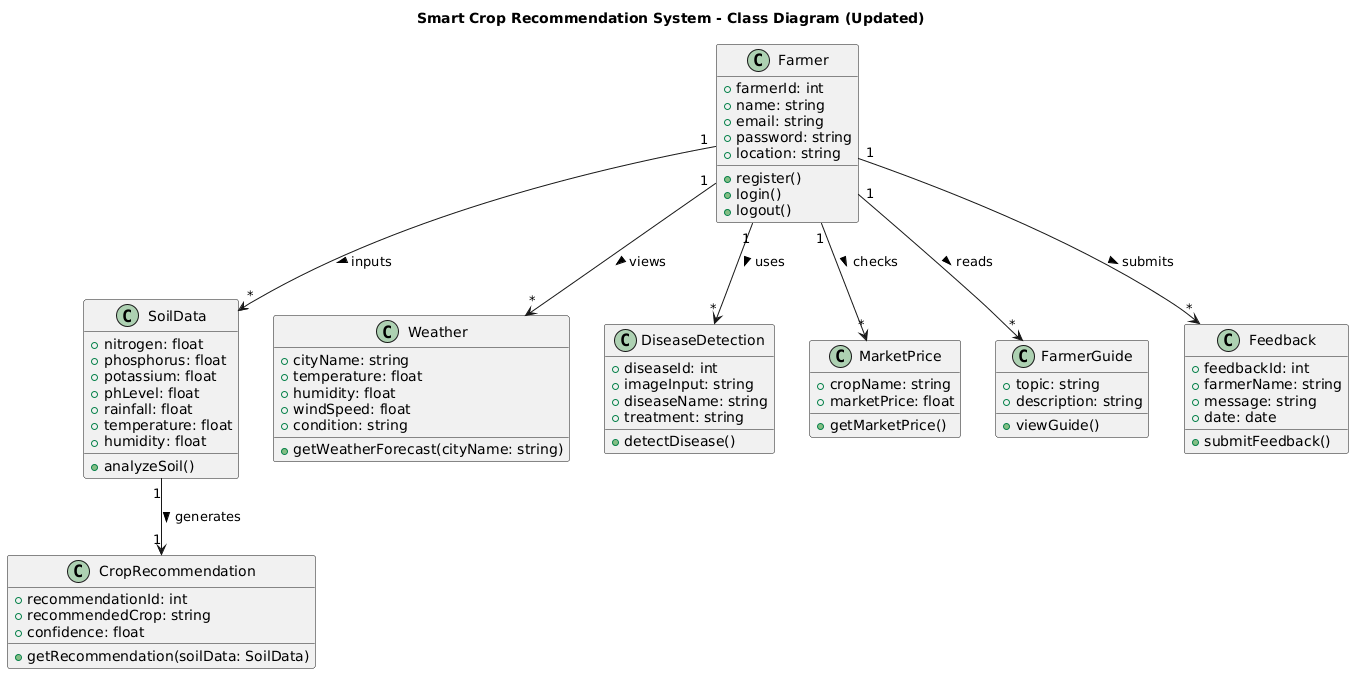

The diagram above was rendered by PlantUML. Its source (embedded in the PNG):
@startuml
title Smart Crop Recommendation System - Class Diagram (Updated)

class Farmer {
    +farmerId: int
    +name: string
    +email: string
    +password: string
    +location: string
    +register()
    +login()
    +logout()
}

class SoilData {
    +nitrogen: float
    +phosphorus: float
    +potassium: float
    +phLevel: float
    +rainfall: float
    +temperature: float
    +humidity: float
    +analyzeSoil()
}

class CropRecommendation {
    +recommendationId: int
    +recommendedCrop: string
    +confidence: float
    +getRecommendation(soilData: SoilData)
}

class Weather {
    +cityName: string
    +temperature: float
    +humidity: float
    +windSpeed: float
    +condition: string
    +getWeatherForecast(cityName: string)
}

class DiseaseDetection {
    +diseaseId: int
    +imageInput: string
    +diseaseName: string
    +treatment: string
    +detectDisease()
}

class MarketPrice {
    +cropName: string
    +marketPrice: float
    +getMarketPrice()
}

class FarmerGuide {
    +topic: string
    +description: string
    +viewGuide()
}

class Feedback {
    +feedbackId: int
    +farmerName: string
    +message: string
    +date: date
    +submitFeedback()
}

' Relationships
Farmer "1" --> "*" SoilData : inputs >
SoilData "1" --> "1" CropRecommendation : generates >
Farmer "1" --> "*" Weather : views >
Farmer "1" --> "*" DiseaseDetection : uses >
Farmer "1" --> "*" MarketPrice : checks >
Farmer "1" --> "*" FarmerGuide : reads >
Farmer "1" --> "*" Feedback : submits >
@enduml